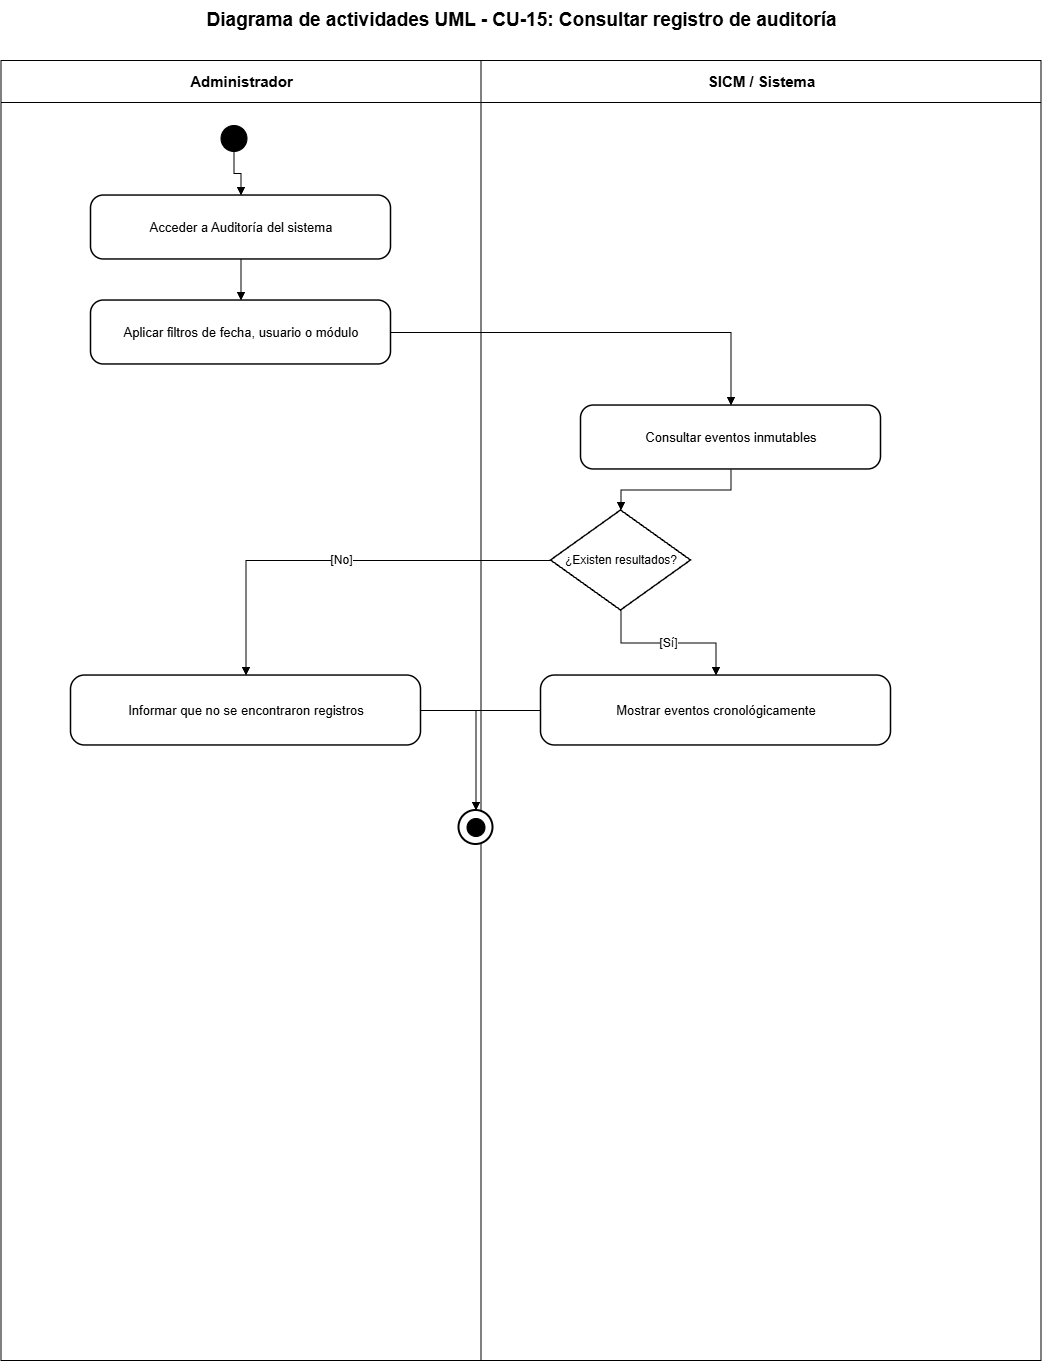

The diagram above was exported from draw.io. Its source (the exported page's mxGraphModel, read from the mxfile embedded in the PNG):
<mxGraphModel dx="2828" dy="1486" grid="1" gridSize="10" guides="1" tooltips="1" connect="1" arrows="1" fold="1" page="1" pageScale="1" pageWidth="1200" pageHeight="1500" math="0" shadow="0">
  <root>
    <mxCell id="0" />
    <mxCell id="1" parent="0" />
    <mxCell id="lane-a" parent="1" style="swimlane;html=1;horizontal=1;startSize=42;fillColor=#ffffff;swimlaneFillColor=#ffffff;strokeColor=#000000;fontColor=#000000;fontStyle=1;fontSize=15;" value="Administrador" vertex="1">
      <mxGeometry height="1300" width="480" x="80" y="80" as="geometry" />
    </mxCell>
    <mxCell id="lane-s" parent="1" style="swimlane;html=1;horizontal=1;startSize=42;fillColor=#ffffff;swimlaneFillColor=#ffffff;strokeColor=#000000;fontColor=#000000;fontStyle=1;fontSize=15;" value="SICM / Sistema" vertex="1">
      <mxGeometry height="1300" width="560" x="560" y="80" as="geometry" />
    </mxCell>
    <mxCell id="title" parent="1" style="text;html=1;strokeColor=none;fillColor=none;align=center;verticalAlign=middle;fontStyle=1;fontSize=19;fontColor=#000000;" value="Diagrama de actividades UML - CU-15: Consultar registro de auditoría" vertex="1">
      <mxGeometry height="40" width="1000" x="100" y="20" as="geometry" />
    </mxCell>
    <mxCell id="start" parent="1" style="ellipse;html=1;aspect=fixed;fillColor=#000000;strokeColor=#000000;" value="" vertex="1">
      <mxGeometry height="26" width="26" x="300" y="145" as="geometry" />
    </mxCell>
    <mxCell id="step-0" parent="1" style="rounded=1;arcSize=20;whiteSpace=wrap;html=1;fillColor=#ffffff;strokeColor=#000000;strokeWidth=1.5;fontColor=#000000;fontSize=13;" value="Acceder a Auditoría del sistema" vertex="1">
      <mxGeometry height="64" width="300" x="170" y="215" as="geometry" />
    </mxCell>
    <mxCell id="e-0" edge="1" parent="1" source="start" style="edgeStyle=orthogonalEdgeStyle;rounded=0;orthogonalLoop=1;jettySize=auto;html=1;endArrow=block;endFill=1;strokeColor=#000000;fontColor=#000000;fontSize=12;" target="step-0" value="">
      <mxGeometry relative="1" as="geometry" />
    </mxCell>
    <mxCell id="step-1" parent="1" style="rounded=1;arcSize=20;whiteSpace=wrap;html=1;fillColor=#ffffff;strokeColor=#000000;strokeWidth=1.5;fontColor=#000000;fontSize=13;" value="Aplicar filtros de fecha, usuario o módulo" vertex="1">
      <mxGeometry height="64" width="300" x="170" y="320" as="geometry" />
    </mxCell>
    <mxCell id="e-1" edge="1" parent="1" source="step-0" style="edgeStyle=orthogonalEdgeStyle;rounded=0;orthogonalLoop=1;jettySize=auto;html=1;endArrow=block;endFill=1;strokeColor=#000000;fontColor=#000000;fontSize=12;" target="step-1" value="">
      <mxGeometry relative="1" as="geometry" />
    </mxCell>
    <mxCell id="step-2" parent="1" style="rounded=1;arcSize=20;whiteSpace=wrap;html=1;fillColor=#ffffff;strokeColor=#000000;strokeWidth=1.5;fontColor=#000000;fontSize=13;" value="Consultar eventos inmutables" vertex="1">
      <mxGeometry height="64" width="300" x="660" y="425" as="geometry" />
    </mxCell>
    <mxCell id="e-2" edge="1" parent="1" source="step-1" style="edgeStyle=orthogonalEdgeStyle;rounded=0;orthogonalLoop=1;jettySize=auto;html=1;endArrow=block;endFill=1;strokeColor=#000000;fontColor=#000000;fontSize=12;" target="step-2" value="">
      <mxGeometry relative="1" as="geometry" />
    </mxCell>
    <mxCell id="decision" parent="1" style="rhombus;whiteSpace=wrap;html=1;fillColor=#ffffff;strokeColor=#000000;strokeWidth=1.5;fontColor=#000000;fontSize=12;" value="¿Existen resultados?" vertex="1">
      <mxGeometry height="100" width="140" x="630" y="530" as="geometry" />
    </mxCell>
    <mxCell id="e-decision" edge="1" parent="1" source="step-2" style="edgeStyle=orthogonalEdgeStyle;rounded=0;orthogonalLoop=1;jettySize=auto;html=1;endArrow=block;endFill=1;strokeColor=#000000;fontColor=#000000;fontSize=12;" target="decision" value="">
      <mxGeometry relative="1" as="geometry" />
    </mxCell>
    <mxCell id="yes" parent="1" style="rounded=1;arcSize=20;whiteSpace=wrap;html=1;fillColor=#ffffff;strokeColor=#000000;strokeWidth=1.5;fontColor=#000000;fontSize=13;" value="Mostrar eventos cronológicamente" vertex="1">
      <mxGeometry height="70" width="350" x="620" y="695" as="geometry" />
    </mxCell>
    <mxCell id="no" parent="1" style="rounded=1;arcSize=20;whiteSpace=wrap;html=1;fillColor=#ffffff;strokeColor=#000000;strokeWidth=1.5;fontColor=#000000;fontSize=13;" value="Informar que no se encontraron registros" vertex="1">
      <mxGeometry height="70" width="350" x="150" y="695" as="geometry" />
    </mxCell>
    <mxCell id="e-yes" edge="1" parent="1" source="decision" style="edgeStyle=orthogonalEdgeStyle;rounded=0;orthogonalLoop=1;jettySize=auto;html=1;endArrow=block;endFill=1;strokeColor=#000000;fontColor=#000000;fontSize=12;" target="yes" value="[Sí]">
      <mxGeometry relative="1" as="geometry" />
    </mxCell>
    <mxCell id="e-no" edge="1" parent="1" source="decision" style="edgeStyle=orthogonalEdgeStyle;rounded=0;orthogonalLoop=1;jettySize=auto;html=1;endArrow=block;endFill=1;strokeColor=#000000;fontColor=#000000;fontSize=12;" target="no" value="[No]">
      <mxGeometry relative="1" as="geometry" />
    </mxCell>
    <mxCell id="final-outer" parent="1" style="ellipse;html=1;aspect=fixed;fillColor=#ffffff;strokeColor=#000000;strokeWidth=2;" value="" vertex="1">
      <mxGeometry height="34" width="34" x="538" y="830" as="geometry" />
    </mxCell>
    <mxCell id="final-inner" parent="1" style="ellipse;html=1;aspect=fixed;fillColor=#000000;strokeColor=#000000;perimeter=ellipsePerimeter;" value="" vertex="1">
      <mxGeometry height="18" width="18" x="546" y="838" as="geometry" />
    </mxCell>
    <mxCell id="e-final-yes" edge="1" parent="1" source="yes" style="edgeStyle=orthogonalEdgeStyle;rounded=0;orthogonalLoop=1;jettySize=auto;html=1;endArrow=block;endFill=1;strokeColor=#000000;fontColor=#000000;fontSize=12;" target="final-outer" value="">
      <mxGeometry relative="1" as="geometry" />
    </mxCell>
    <mxCell id="e-final-no" edge="1" parent="1" source="no" style="edgeStyle=orthogonalEdgeStyle;rounded=0;orthogonalLoop=1;jettySize=auto;html=1;endArrow=block;endFill=1;strokeColor=#000000;fontColor=#000000;fontSize=12;" target="final-outer" value="">
      <mxGeometry relative="1" as="geometry" />
    </mxCell>
  </root>
</mxGraphModel>